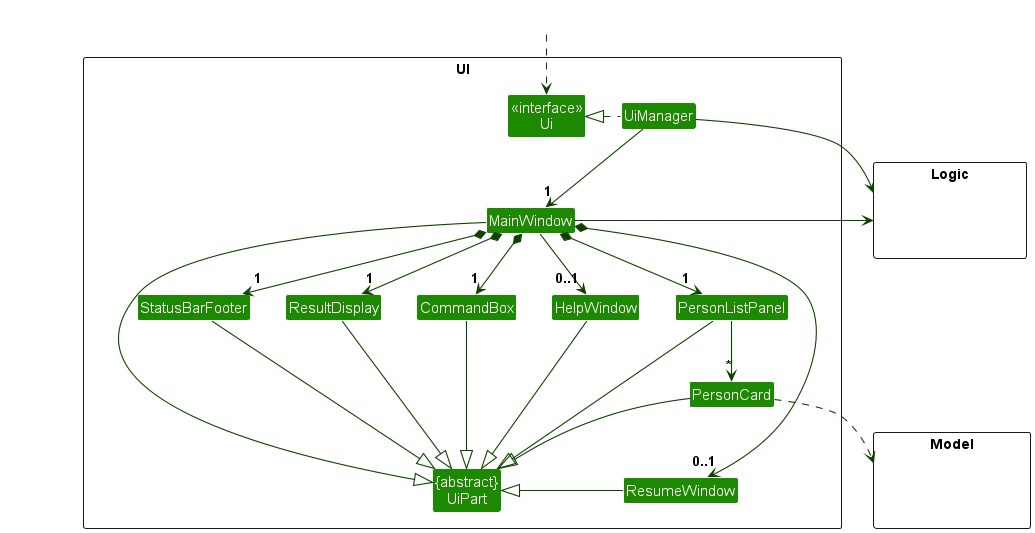

The diagram above was rendered by PlantUML. Its source (embedded in the PNG):
@startuml
!include style.puml
skinparam arrowThickness 1.1
skinparam arrowColor UI_COLOR_T4
skinparam classBackgroundColor UI_COLOR

package UI <<Rectangle>>{
Class "<<interface>>\nUi" as Ui
Class "{abstract}\nUiPart" as UiPart
Class UiManager
Class MainWindow
Class HelpWindow
Class ResultDisplay
Class PersonListPanel
Class PersonCard
Class StatusBarFooter
Class CommandBox
Class ResumeWindow
}

package Model <<Rectangle>> {
Class HiddenModel #FFFFFF
}

package Logic <<Rectangle>> {
Class HiddenLogic #FFFFFF
}

Class HiddenOutside #FFFFFF
HiddenOutside ..> Ui

UiManager .left.|> Ui
UiManager -down-> "1" MainWindow
MainWindow *-down->  "1" CommandBox
MainWindow *-down-> "1" ResultDisplay
MainWindow *-down-> "1" PersonListPanel
MainWindow *-down-> "1" StatusBarFooter
MainWindow *-down-> "0..1" ResumeWindow
MainWindow --> "0..1" HelpWindow

PersonListPanel -down-> "*" PersonCard

MainWindow -left-|> UiPart

ResultDisplay --|> UiPart
CommandBox --|> UiPart
PersonListPanel --|> UiPart
PersonCard --|> UiPart
StatusBarFooter --|> UiPart
HelpWindow --|> UiPart
ResumeWindow -left-|> UiPart

PersonCard ..> Model
UiManager -right-> Logic
MainWindow -left-> Logic

PersonListPanel -[hidden]left- HelpWindow
HelpWindow -[hidden]left- CommandBox
CommandBox -[hidden]left- ResultDisplay
ResultDisplay -[hidden]left- StatusBarFooter

MainWindow -[hidden]-|> UiPart
@enduml